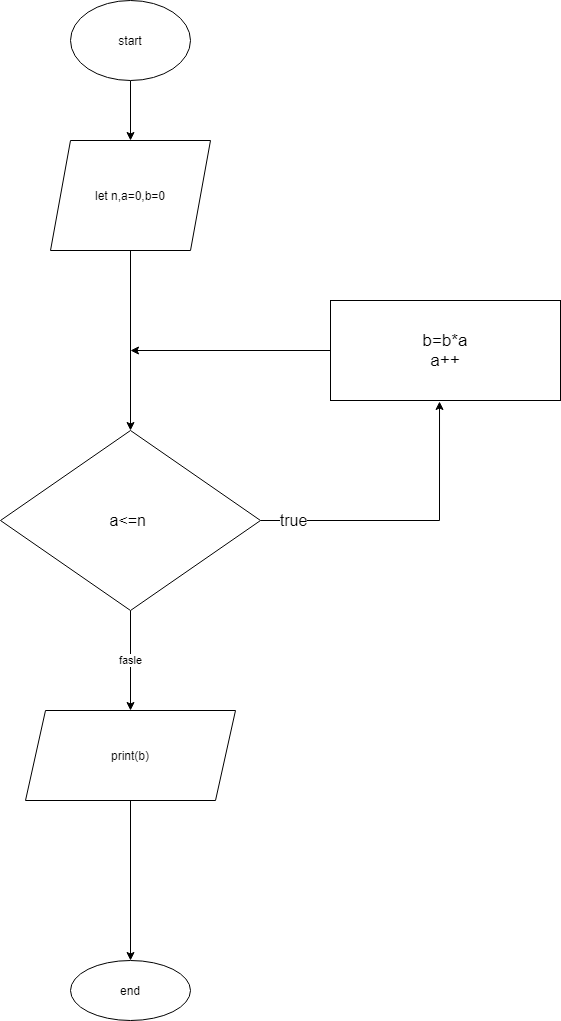

The diagram above was exported from draw.io. Its source (the exported page's mxGraphModel, read from the mxfile embedded in the PNG):
<mxGraphModel dx="1102" dy="582" grid="1" gridSize="10" guides="1" tooltips="1" connect="1" arrows="1" fold="1" page="0" pageScale="1" pageWidth="827" pageHeight="1169" math="0" shadow="0">
  <root>
    <mxCell id="WIyWlLk6GJQsqaUBKTNV-0" />
    <mxCell id="WIyWlLk6GJQsqaUBKTNV-1" parent="WIyWlLk6GJQsqaUBKTNV-0" />
    <mxCell id="_UmaaORYMJ2ORCdCQFtu-16" value="" style="edgeStyle=orthogonalEdgeStyle;rounded=0;orthogonalLoop=1;jettySize=auto;html=1;" parent="WIyWlLk6GJQsqaUBKTNV-1" source="_UmaaORYMJ2ORCdCQFtu-17" target="_UmaaORYMJ2ORCdCQFtu-19" edge="1">
      <mxGeometry relative="1" as="geometry" />
    </mxCell>
    <mxCell id="_UmaaORYMJ2ORCdCQFtu-17" value="start" style="ellipse;whiteSpace=wrap;html=1;" parent="WIyWlLk6GJQsqaUBKTNV-1" vertex="1">
      <mxGeometry x="380" y="60" width="120" height="80" as="geometry" />
    </mxCell>
    <mxCell id="_UmaaORYMJ2ORCdCQFtu-18" value="" style="edgeStyle=orthogonalEdgeStyle;rounded=0;orthogonalLoop=1;jettySize=auto;html=1;" parent="WIyWlLk6GJQsqaUBKTNV-1" source="_UmaaORYMJ2ORCdCQFtu-19" target="_UmaaORYMJ2ORCdCQFtu-22" edge="1">
      <mxGeometry relative="1" as="geometry" />
    </mxCell>
    <mxCell id="_UmaaORYMJ2ORCdCQFtu-19" value="let n,a=0,b=0" style="shape=parallelogram;perimeter=parallelogramPerimeter;whiteSpace=wrap;html=1;fixedSize=1;" parent="WIyWlLk6GJQsqaUBKTNV-1" vertex="1">
      <mxGeometry x="360" y="200" width="160" height="110" as="geometry" />
    </mxCell>
    <mxCell id="_UmaaORYMJ2ORCdCQFtu-20" value="fasle" style="edgeStyle=orthogonalEdgeStyle;rounded=0;orthogonalLoop=1;jettySize=auto;html=1;" parent="WIyWlLk6GJQsqaUBKTNV-1" source="_UmaaORYMJ2ORCdCQFtu-22" target="_UmaaORYMJ2ORCdCQFtu-24" edge="1">
      <mxGeometry relative="1" as="geometry" />
    </mxCell>
    <mxCell id="_UmaaORYMJ2ORCdCQFtu-43" value="true" style="edgeStyle=orthogonalEdgeStyle;rounded=0;orthogonalLoop=1;jettySize=auto;html=1;fontSize=16;entryX=0.474;entryY=1.01;entryDx=0;entryDy=0;entryPerimeter=0;" parent="WIyWlLk6GJQsqaUBKTNV-1" source="_UmaaORYMJ2ORCdCQFtu-22" target="_UmaaORYMJ2ORCdCQFtu-26" edge="1">
      <mxGeometry x="-0.7864" relative="1" as="geometry">
        <mxPoint x="790" y="340" as="targetPoint" />
        <mxPoint x="1" as="offset" />
      </mxGeometry>
    </mxCell>
    <mxCell id="_UmaaORYMJ2ORCdCQFtu-22" value="&lt;font style=&quot;font-size: 16px&quot;&gt;a&amp;lt;=n&amp;nbsp;&lt;/font&gt;" style="rhombus;whiteSpace=wrap;html=1;" parent="WIyWlLk6GJQsqaUBKTNV-1" vertex="1">
      <mxGeometry x="310" y="490" width="260" height="180" as="geometry" />
    </mxCell>
    <mxCell id="_UmaaORYMJ2ORCdCQFtu-23" value="" style="edgeStyle=orthogonalEdgeStyle;rounded=0;orthogonalLoop=1;jettySize=auto;html=1;fontSize=17;" parent="WIyWlLk6GJQsqaUBKTNV-1" source="_UmaaORYMJ2ORCdCQFtu-24" target="_UmaaORYMJ2ORCdCQFtu-27" edge="1">
      <mxGeometry relative="1" as="geometry" />
    </mxCell>
    <mxCell id="_UmaaORYMJ2ORCdCQFtu-24" value="print(b)" style="shape=parallelogram;perimeter=parallelogramPerimeter;whiteSpace=wrap;html=1;fixedSize=1;" parent="WIyWlLk6GJQsqaUBKTNV-1" vertex="1">
      <mxGeometry x="335" y="770" width="210" height="90" as="geometry" />
    </mxCell>
    <mxCell id="_UmaaORYMJ2ORCdCQFtu-44" style="edgeStyle=orthogonalEdgeStyle;rounded=0;orthogonalLoop=1;jettySize=auto;html=1;fontSize=16;" parent="WIyWlLk6GJQsqaUBKTNV-1" source="_UmaaORYMJ2ORCdCQFtu-26" edge="1">
      <mxGeometry relative="1" as="geometry">
        <mxPoint x="440" y="410" as="targetPoint" />
      </mxGeometry>
    </mxCell>
    <mxCell id="_UmaaORYMJ2ORCdCQFtu-26" value="&lt;font style=&quot;font-size: 17px&quot;&gt;b=b*a&lt;br&gt;a++&lt;br&gt;&lt;/font&gt;" style="whiteSpace=wrap;html=1;" parent="WIyWlLk6GJQsqaUBKTNV-1" vertex="1">
      <mxGeometry x="640" y="360" width="230" height="100" as="geometry" />
    </mxCell>
    <mxCell id="_UmaaORYMJ2ORCdCQFtu-27" value="end" style="ellipse;whiteSpace=wrap;html=1;" parent="WIyWlLk6GJQsqaUBKTNV-1" vertex="1">
      <mxGeometry x="380" y="1020" width="120" height="60" as="geometry" />
    </mxCell>
  </root>
</mxGraphModel>